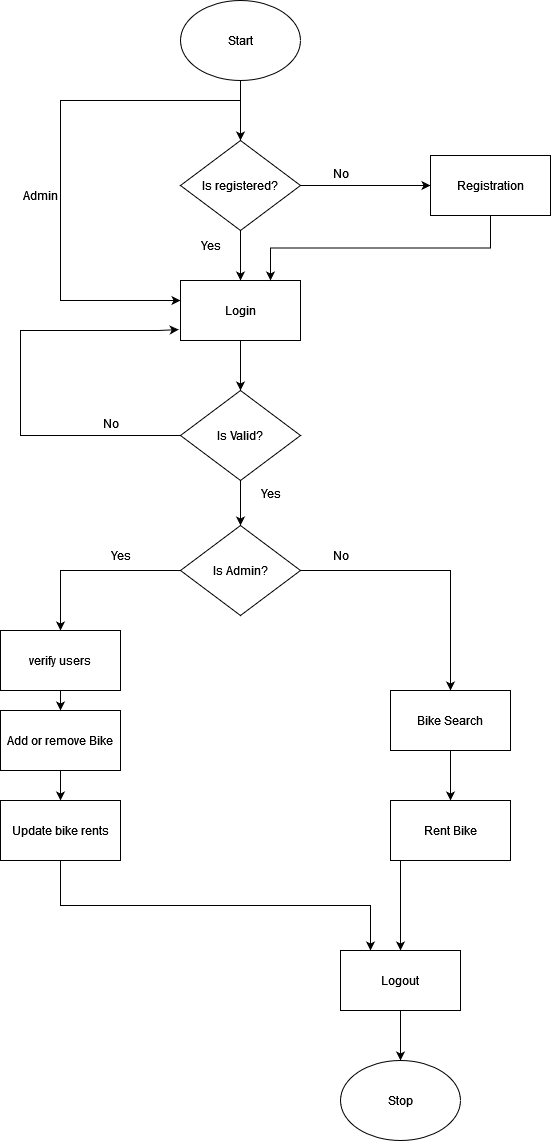

The diagram above was exported from draw.io. Its source (the exported page's mxGraphModel, read from the mxfile embedded in the PNG):
<mxGraphModel dx="985" dy="1706" grid="1" gridSize="10" guides="1" tooltips="1" connect="1" arrows="1" fold="1" page="1" pageScale="1" pageWidth="850" pageHeight="1100" math="0" shadow="0">
  <root>
    <mxCell id="0" />
    <mxCell id="1" parent="0" />
    <mxCell id="1tBiIWUtSDS18SvqnSqk-6" style="edgeStyle=orthogonalEdgeStyle;rounded=0;orthogonalLoop=1;jettySize=auto;html=1;exitX=0.5;exitY=1;exitDx=0;exitDy=0;entryX=0.5;entryY=0;entryDx=0;entryDy=0;" parent="1" source="1tBiIWUtSDS18SvqnSqk-1" target="1tBiIWUtSDS18SvqnSqk-5" edge="1">
      <mxGeometry relative="1" as="geometry" />
    </mxCell>
    <mxCell id="1tBiIWUtSDS18SvqnSqk-1" value="Start" style="ellipse;whiteSpace=wrap;html=1;" parent="1" vertex="1">
      <mxGeometry x="360" y="-20" width="120" height="80" as="geometry" />
    </mxCell>
    <mxCell id="1tBiIWUtSDS18SvqnSqk-9" style="edgeStyle=orthogonalEdgeStyle;rounded=0;orthogonalLoop=1;jettySize=auto;html=1;exitX=0.5;exitY=1;exitDx=0;exitDy=0;entryX=0.5;entryY=0;entryDx=0;entryDy=0;" parent="1" source="1tBiIWUtSDS18SvqnSqk-5" target="1tBiIWUtSDS18SvqnSqk-8" edge="1">
      <mxGeometry relative="1" as="geometry" />
    </mxCell>
    <mxCell id="1tBiIWUtSDS18SvqnSqk-48" style="edgeStyle=orthogonalEdgeStyle;rounded=0;orthogonalLoop=1;jettySize=auto;html=1;exitX=1;exitY=0.5;exitDx=0;exitDy=0;entryX=0;entryY=0.5;entryDx=0;entryDy=0;" parent="1" source="1tBiIWUtSDS18SvqnSqk-5" target="1tBiIWUtSDS18SvqnSqk-47" edge="1">
      <mxGeometry relative="1" as="geometry" />
    </mxCell>
    <mxCell id="1tBiIWUtSDS18SvqnSqk-5" value="Is registered?" style="rhombus;whiteSpace=wrap;html=1;" parent="1" vertex="1">
      <mxGeometry x="360" y="120" width="120" height="90" as="geometry" />
    </mxCell>
    <mxCell id="1tBiIWUtSDS18SvqnSqk-12" style="edgeStyle=orthogonalEdgeStyle;rounded=0;orthogonalLoop=1;jettySize=auto;html=1;exitX=0.5;exitY=1;exitDx=0;exitDy=0;" parent="1" source="1tBiIWUtSDS18SvqnSqk-8" target="1tBiIWUtSDS18SvqnSqk-11" edge="1">
      <mxGeometry relative="1" as="geometry" />
    </mxCell>
    <mxCell id="1tBiIWUtSDS18SvqnSqk-8" value="Login" style="rounded=0;whiteSpace=wrap;html=1;" parent="1" vertex="1">
      <mxGeometry x="360" y="260" width="120" height="60" as="geometry" />
    </mxCell>
    <mxCell id="1tBiIWUtSDS18SvqnSqk-15" style="edgeStyle=orthogonalEdgeStyle;rounded=0;orthogonalLoop=1;jettySize=auto;html=1;exitX=0.5;exitY=1;exitDx=0;exitDy=0;entryX=0.5;entryY=0;entryDx=0;entryDy=0;" parent="1" source="1tBiIWUtSDS18SvqnSqk-11" target="1tBiIWUtSDS18SvqnSqk-14" edge="1">
      <mxGeometry relative="1" as="geometry" />
    </mxCell>
    <mxCell id="1tBiIWUtSDS18SvqnSqk-58" style="edgeStyle=orthogonalEdgeStyle;rounded=0;orthogonalLoop=1;jettySize=auto;html=1;exitX=0;exitY=0.5;exitDx=0;exitDy=0;entryX=-0.015;entryY=0.818;entryDx=0;entryDy=0;entryPerimeter=0;" parent="1" source="1tBiIWUtSDS18SvqnSqk-11" target="1tBiIWUtSDS18SvqnSqk-8" edge="1">
      <mxGeometry relative="1" as="geometry">
        <mxPoint x="310" y="310" as="targetPoint" />
        <mxPoint x="320" y="415" as="sourcePoint" />
        <Array as="points">
          <mxPoint x="200" y="415" />
          <mxPoint x="200" y="310" />
          <mxPoint x="338" y="310" />
        </Array>
      </mxGeometry>
    </mxCell>
    <mxCell id="1tBiIWUtSDS18SvqnSqk-11" value="Is Valid?" style="rhombus;whiteSpace=wrap;html=1;" parent="1" vertex="1">
      <mxGeometry x="360" y="370" width="120" height="90" as="geometry" />
    </mxCell>
    <mxCell id="1tBiIWUtSDS18SvqnSqk-19" style="edgeStyle=orthogonalEdgeStyle;rounded=0;orthogonalLoop=1;jettySize=auto;html=1;exitX=1;exitY=0.5;exitDx=0;exitDy=0;entryX=0.5;entryY=0;entryDx=0;entryDy=0;" parent="1" source="1tBiIWUtSDS18SvqnSqk-14" target="1tBiIWUtSDS18SvqnSqk-22" edge="1">
      <mxGeometry relative="1" as="geometry">
        <mxPoint x="630" y="550" as="targetPoint" />
        <Array as="points">
          <mxPoint x="630" y="550" />
        </Array>
      </mxGeometry>
    </mxCell>
    <mxCell id="aab0lFcubiBZhgG4Q3yg-6" style="edgeStyle=orthogonalEdgeStyle;rounded=0;orthogonalLoop=1;jettySize=auto;html=1;exitX=0;exitY=0.5;exitDx=0;exitDy=0;" parent="1" source="1tBiIWUtSDS18SvqnSqk-14" target="aab0lFcubiBZhgG4Q3yg-3" edge="1">
      <mxGeometry relative="1" as="geometry">
        <mxPoint x="230" y="549.6666666666665" as="targetPoint" />
        <Array as="points">
          <mxPoint x="240" y="550" />
        </Array>
      </mxGeometry>
    </mxCell>
    <mxCell id="1tBiIWUtSDS18SvqnSqk-14" value="Is Admin?" style="rhombus;whiteSpace=wrap;html=1;" parent="1" vertex="1">
      <mxGeometry x="360" y="505" width="120" height="90" as="geometry" />
    </mxCell>
    <mxCell id="1tBiIWUtSDS18SvqnSqk-26" style="edgeStyle=orthogonalEdgeStyle;rounded=0;orthogonalLoop=1;jettySize=auto;html=1;exitX=0.5;exitY=1;exitDx=0;exitDy=0;entryX=0.5;entryY=0;entryDx=0;entryDy=0;" parent="1" source="1tBiIWUtSDS18SvqnSqk-22" target="1tBiIWUtSDS18SvqnSqk-25" edge="1">
      <mxGeometry relative="1" as="geometry" />
    </mxCell>
    <mxCell id="1tBiIWUtSDS18SvqnSqk-22" value="Bike Search" style="rounded=0;whiteSpace=wrap;html=1;" parent="1" vertex="1">
      <mxGeometry x="570" y="670" width="120" height="60" as="geometry" />
    </mxCell>
    <mxCell id="aab0lFcubiBZhgG4Q3yg-2" style="edgeStyle=orthogonalEdgeStyle;rounded=0;orthogonalLoop=1;jettySize=auto;html=1;exitX=0.5;exitY=1;exitDx=0;exitDy=0;entryX=0.5;entryY=0;entryDx=0;entryDy=0;" parent="1" source="1tBiIWUtSDS18SvqnSqk-23" target="1tBiIWUtSDS18SvqnSqk-30" edge="1">
      <mxGeometry relative="1" as="geometry" />
    </mxCell>
    <mxCell id="1tBiIWUtSDS18SvqnSqk-23" value="Add or remove Bike " style="rounded=0;whiteSpace=wrap;html=1;" parent="1" vertex="1">
      <mxGeometry x="180" y="690" width="120" height="60" as="geometry" />
    </mxCell>
    <mxCell id="1tBiIWUtSDS18SvqnSqk-35" style="edgeStyle=orthogonalEdgeStyle;rounded=0;orthogonalLoop=1;jettySize=auto;html=1;exitX=0.5;exitY=1;exitDx=0;exitDy=0;entryX=0.5;entryY=0;entryDx=0;entryDy=0;" parent="1" source="1tBiIWUtSDS18SvqnSqk-25" target="1tBiIWUtSDS18SvqnSqk-33" edge="1">
      <mxGeometry relative="1" as="geometry">
        <Array as="points">
          <mxPoint x="580" y="840" />
        </Array>
      </mxGeometry>
    </mxCell>
    <mxCell id="1tBiIWUtSDS18SvqnSqk-25" value="Rent Bike" style="rounded=0;whiteSpace=wrap;html=1;" parent="1" vertex="1">
      <mxGeometry x="570" y="780" width="120" height="60" as="geometry" />
    </mxCell>
    <mxCell id="1tBiIWUtSDS18SvqnSqk-34" style="edgeStyle=orthogonalEdgeStyle;rounded=0;orthogonalLoop=1;jettySize=auto;html=1;exitX=0.5;exitY=1;exitDx=0;exitDy=0;entryX=0.25;entryY=0;entryDx=0;entryDy=0;" parent="1" source="1tBiIWUtSDS18SvqnSqk-30" target="1tBiIWUtSDS18SvqnSqk-33" edge="1">
      <mxGeometry relative="1" as="geometry" />
    </mxCell>
    <mxCell id="1tBiIWUtSDS18SvqnSqk-30" value="Update bike rents" style="rounded=0;whiteSpace=wrap;html=1;" parent="1" vertex="1">
      <mxGeometry x="180" y="780" width="120" height="60" as="geometry" />
    </mxCell>
    <mxCell id="1tBiIWUtSDS18SvqnSqk-38" style="edgeStyle=orthogonalEdgeStyle;rounded=0;orthogonalLoop=1;jettySize=auto;html=1;exitX=0.5;exitY=1;exitDx=0;exitDy=0;entryX=0.5;entryY=0;entryDx=0;entryDy=0;" parent="1" source="1tBiIWUtSDS18SvqnSqk-33" target="1tBiIWUtSDS18SvqnSqk-37" edge="1">
      <mxGeometry relative="1" as="geometry" />
    </mxCell>
    <mxCell id="1tBiIWUtSDS18SvqnSqk-33" value="Logout" style="rounded=0;whiteSpace=wrap;html=1;" parent="1" vertex="1">
      <mxGeometry x="520" y="930" width="120" height="60" as="geometry" />
    </mxCell>
    <mxCell id="1tBiIWUtSDS18SvqnSqk-37" value="Stop" style="ellipse;whiteSpace=wrap;html=1;" parent="1" vertex="1">
      <mxGeometry x="520" y="1040" width="120" height="80" as="geometry" />
    </mxCell>
    <mxCell id="1tBiIWUtSDS18SvqnSqk-41" value="" style="endArrow=classic;html=1;rounded=0;entryX=0;entryY=0.5;entryDx=0;entryDy=0;" parent="1" edge="1">
      <mxGeometry width="50" height="50" relative="1" as="geometry">
        <mxPoint x="420" y="80" as="sourcePoint" />
        <mxPoint x="359.9999999999998" y="280" as="targetPoint" />
        <Array as="points">
          <mxPoint x="240" y="80" />
          <mxPoint x="240" y="280" />
        </Array>
      </mxGeometry>
    </mxCell>
    <mxCell id="1tBiIWUtSDS18SvqnSqk-43" value="Admin" style="text;html=1;align=center;verticalAlign=middle;resizable=0;points=[];autosize=1;strokeColor=none;fillColor=none;rotation=0;" parent="1" vertex="1">
      <mxGeometry x="190" y="160" width="60" height="30" as="geometry" />
    </mxCell>
    <mxCell id="1tBiIWUtSDS18SvqnSqk-46" value="Yes" style="text;html=1;align=center;verticalAlign=middle;resizable=0;points=[];autosize=1;strokeColor=none;fillColor=none;" parent="1" vertex="1">
      <mxGeometry x="370" y="210" width="40" height="30" as="geometry" />
    </mxCell>
    <mxCell id="CQARSoxEOhbZSYyGpl0g-2" style="edgeStyle=orthogonalEdgeStyle;rounded=0;orthogonalLoop=1;jettySize=auto;html=1;exitX=0.5;exitY=1;exitDx=0;exitDy=0;entryX=0.75;entryY=0;entryDx=0;entryDy=0;" edge="1" parent="1" source="1tBiIWUtSDS18SvqnSqk-47" target="1tBiIWUtSDS18SvqnSqk-8">
      <mxGeometry relative="1" as="geometry" />
    </mxCell>
    <mxCell id="1tBiIWUtSDS18SvqnSqk-47" value="Registration" style="rounded=0;whiteSpace=wrap;html=1;" parent="1" vertex="1">
      <mxGeometry x="610" y="135" width="120" height="60" as="geometry" />
    </mxCell>
    <mxCell id="1tBiIWUtSDS18SvqnSqk-49" style="edgeStyle=orthogonalEdgeStyle;rounded=0;orthogonalLoop=1;jettySize=auto;html=1;exitX=0.5;exitY=1;exitDx=0;exitDy=0;" parent="1" source="1tBiIWUtSDS18SvqnSqk-47" target="1tBiIWUtSDS18SvqnSqk-47" edge="1">
      <mxGeometry relative="1" as="geometry" />
    </mxCell>
    <mxCell id="1tBiIWUtSDS18SvqnSqk-57" value="Yes" style="text;html=1;align=center;verticalAlign=middle;resizable=0;points=[];autosize=1;strokeColor=none;fillColor=none;" parent="1" vertex="1">
      <mxGeometry x="430" y="458" width="40" height="30" as="geometry" />
    </mxCell>
    <mxCell id="1tBiIWUtSDS18SvqnSqk-59" value="No" style="text;html=1;align=center;verticalAlign=middle;resizable=0;points=[];autosize=1;strokeColor=none;fillColor=none;" parent="1" vertex="1">
      <mxGeometry x="270" y="388" width="40" height="30" as="geometry" />
    </mxCell>
    <mxCell id="1tBiIWUtSDS18SvqnSqk-60" value="Yes" style="text;html=1;align=center;verticalAlign=middle;resizable=0;points=[];autosize=1;strokeColor=none;fillColor=none;" parent="1" vertex="1">
      <mxGeometry x="280" y="520" width="40" height="30" as="geometry" />
    </mxCell>
    <mxCell id="1tBiIWUtSDS18SvqnSqk-63" value="No" style="text;html=1;align=center;verticalAlign=middle;resizable=0;points=[];autosize=1;strokeColor=none;fillColor=none;" parent="1" vertex="1">
      <mxGeometry x="500" y="520" width="40" height="30" as="geometry" />
    </mxCell>
    <mxCell id="aab0lFcubiBZhgG4Q3yg-5" style="edgeStyle=orthogonalEdgeStyle;rounded=0;orthogonalLoop=1;jettySize=auto;html=1;exitX=0.5;exitY=1;exitDx=0;exitDy=0;entryX=0.5;entryY=0;entryDx=0;entryDy=0;" parent="1" source="aab0lFcubiBZhgG4Q3yg-3" target="1tBiIWUtSDS18SvqnSqk-23" edge="1">
      <mxGeometry relative="1" as="geometry" />
    </mxCell>
    <mxCell id="aab0lFcubiBZhgG4Q3yg-3" value="verify users" style="rounded=0;whiteSpace=wrap;html=1;" parent="1" vertex="1">
      <mxGeometry x="180" y="610" width="120" height="60" as="geometry" />
    </mxCell>
    <mxCell id="CQARSoxEOhbZSYyGpl0g-1" value="No" style="text;html=1;align=center;verticalAlign=middle;resizable=0;points=[];autosize=1;strokeColor=none;fillColor=none;" vertex="1" parent="1">
      <mxGeometry x="500" y="138" width="40" height="30" as="geometry" />
    </mxCell>
  </root>
</mxGraphModel>